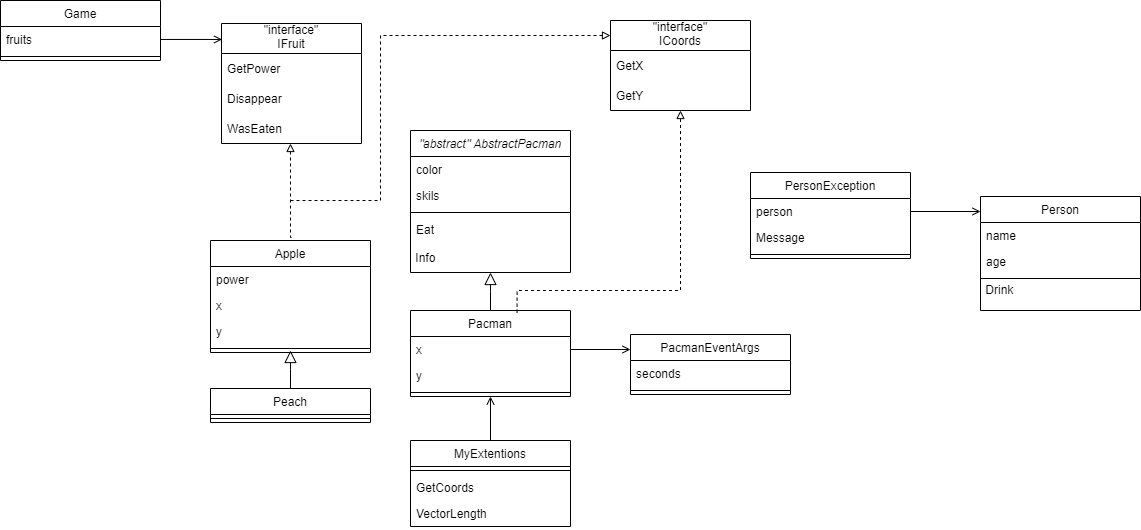

The diagram above was exported from draw.io. Its source (the exported page's mxGraphModel, read from the mxfile embedded in the PNG):
<mxGraphModel dx="2037" dy="1816" grid="1" gridSize="10" guides="1" tooltips="1" connect="1" arrows="1" fold="1" page="1" pageScale="1" pageWidth="827" pageHeight="1169" math="0" shadow="0">
  <root>
    <mxCell id="WIyWlLk6GJQsqaUBKTNV-0" />
    <mxCell id="WIyWlLk6GJQsqaUBKTNV-1" parent="WIyWlLk6GJQsqaUBKTNV-0" />
    <mxCell id="zkfFHV4jXpPFQw0GAbJ--0" value="&quot;abstract&quot; AbstractPacman" style="swimlane;fontStyle=2;align=center;verticalAlign=top;childLayout=stackLayout;horizontal=1;startSize=26;horizontalStack=0;resizeParent=1;resizeLast=0;collapsible=1;marginBottom=0;rounded=0;shadow=0;strokeWidth=1;" parent="WIyWlLk6GJQsqaUBKTNV-1" vertex="1">
      <mxGeometry x="220" y="20" width="160" height="142" as="geometry">
        <mxRectangle x="230" y="140" width="160" height="26" as="alternateBounds" />
      </mxGeometry>
    </mxCell>
    <mxCell id="zkfFHV4jXpPFQw0GAbJ--2" value="color" style="text;align=left;verticalAlign=top;spacingLeft=4;spacingRight=4;overflow=hidden;rotatable=0;points=[[0,0.5],[1,0.5]];portConstraint=eastwest;rounded=0;shadow=0;html=0;" parent="zkfFHV4jXpPFQw0GAbJ--0" vertex="1">
      <mxGeometry y="26" width="160" height="26" as="geometry" />
    </mxCell>
    <mxCell id="OOxfAIF02OTAJDe1dIgo-2" value="skils" style="text;align=left;verticalAlign=top;spacingLeft=4;spacingRight=4;overflow=hidden;rotatable=0;points=[[0,0.5],[1,0.5]];portConstraint=eastwest;rounded=0;shadow=0;html=0;" parent="zkfFHV4jXpPFQw0GAbJ--0" vertex="1">
      <mxGeometry y="52" width="160" height="26" as="geometry" />
    </mxCell>
    <mxCell id="zkfFHV4jXpPFQw0GAbJ--4" value="" style="line;html=1;strokeWidth=1;align=left;verticalAlign=middle;spacingTop=-1;spacingLeft=3;spacingRight=3;rotatable=0;labelPosition=right;points=[];portConstraint=eastwest;" parent="zkfFHV4jXpPFQw0GAbJ--0" vertex="1">
      <mxGeometry y="78" width="160" height="8" as="geometry" />
    </mxCell>
    <mxCell id="zkfFHV4jXpPFQw0GAbJ--5" value="Eat" style="text;align=left;verticalAlign=top;spacingLeft=4;spacingRight=4;overflow=hidden;rotatable=0;points=[[0,0.5],[1,0.5]];portConstraint=eastwest;" parent="zkfFHV4jXpPFQw0GAbJ--0" vertex="1">
      <mxGeometry y="86" width="160" height="26" as="geometry" />
    </mxCell>
    <mxCell id="a0lUIYctKfPUaVJdWqVg-15" value="&amp;nbsp;Info" style="text;html=1;strokeColor=none;fillColor=none;align=left;verticalAlign=middle;whiteSpace=wrap;rounded=0;" parent="zkfFHV4jXpPFQw0GAbJ--0" vertex="1">
      <mxGeometry y="112" width="160" height="30" as="geometry" />
    </mxCell>
    <mxCell id="zkfFHV4jXpPFQw0GAbJ--13" value="Pacman" style="swimlane;fontStyle=0;align=center;verticalAlign=top;childLayout=stackLayout;horizontal=1;startSize=26;horizontalStack=0;resizeParent=1;resizeLast=0;collapsible=1;marginBottom=0;rounded=0;shadow=0;strokeWidth=1;" parent="WIyWlLk6GJQsqaUBKTNV-1" vertex="1">
      <mxGeometry x="220" y="200" width="160" height="86" as="geometry">
        <mxRectangle x="340" y="380" width="170" height="26" as="alternateBounds" />
      </mxGeometry>
    </mxCell>
    <mxCell id="zkfFHV4jXpPFQw0GAbJ--14" value="x" style="text;align=left;verticalAlign=top;spacingLeft=4;spacingRight=4;overflow=hidden;rotatable=0;points=[[0,0.5],[1,0.5]];portConstraint=eastwest;" parent="zkfFHV4jXpPFQw0GAbJ--13" vertex="1">
      <mxGeometry y="26" width="160" height="26" as="geometry" />
    </mxCell>
    <mxCell id="a0lUIYctKfPUaVJdWqVg-17" value="y" style="text;align=left;verticalAlign=top;spacingLeft=4;spacingRight=4;overflow=hidden;rotatable=0;points=[[0,0.5],[1,0.5]];portConstraint=eastwest;" parent="zkfFHV4jXpPFQw0GAbJ--13" vertex="1">
      <mxGeometry y="52" width="160" height="26" as="geometry" />
    </mxCell>
    <mxCell id="OOxfAIF02OTAJDe1dIgo-7" value="" style="line;html=1;strokeWidth=1;align=left;verticalAlign=middle;spacingTop=-1;spacingLeft=3;spacingRight=3;rotatable=0;labelPosition=right;points=[];portConstraint=eastwest;" parent="zkfFHV4jXpPFQw0GAbJ--13" vertex="1">
      <mxGeometry y="78" width="160" height="8" as="geometry" />
    </mxCell>
    <mxCell id="zkfFHV4jXpPFQw0GAbJ--16" value="" style="endArrow=block;endSize=10;endFill=0;shadow=0;strokeWidth=1;rounded=0;edgeStyle=elbowEdgeStyle;elbow=vertical;" parent="WIyWlLk6GJQsqaUBKTNV-1" source="zkfFHV4jXpPFQw0GAbJ--13" target="zkfFHV4jXpPFQw0GAbJ--0" edge="1">
      <mxGeometry width="160" relative="1" as="geometry">
        <mxPoint x="210" y="373" as="sourcePoint" />
        <mxPoint x="310" y="271" as="targetPoint" />
      </mxGeometry>
    </mxCell>
    <mxCell id="a0lUIYctKfPUaVJdWqVg-1" value="&quot;interface&quot;&#10;ICoords" style="swimlane;fontStyle=0;childLayout=stackLayout;horizontal=1;startSize=30;horizontalStack=0;resizeParent=1;resizeParentMax=0;resizeLast=0;collapsible=1;marginBottom=0;verticalAlign=bottom;" parent="WIyWlLk6GJQsqaUBKTNV-1" vertex="1">
      <mxGeometry x="420" y="-90" width="140" height="90" as="geometry" />
    </mxCell>
    <mxCell id="a0lUIYctKfPUaVJdWqVg-2" value="GetX" style="text;strokeColor=none;fillColor=none;align=left;verticalAlign=middle;spacingLeft=4;spacingRight=4;overflow=hidden;points=[[0,0.5],[1,0.5]];portConstraint=eastwest;rotatable=0;" parent="a0lUIYctKfPUaVJdWqVg-1" vertex="1">
      <mxGeometry y="30" width="140" height="30" as="geometry" />
    </mxCell>
    <mxCell id="a0lUIYctKfPUaVJdWqVg-4" value="GetY" style="text;strokeColor=none;fillColor=none;align=left;verticalAlign=middle;spacingLeft=4;spacingRight=4;overflow=hidden;points=[[0,0.5],[1,0.5]];portConstraint=eastwest;rotatable=0;" parent="a0lUIYctKfPUaVJdWqVg-1" vertex="1">
      <mxGeometry y="60" width="140" height="30" as="geometry" />
    </mxCell>
    <mxCell id="a0lUIYctKfPUaVJdWqVg-7" value="&quot;interface&quot;&#10;IFruit" style="swimlane;fontStyle=0;childLayout=stackLayout;horizontal=1;startSize=30;horizontalStack=0;resizeParent=1;resizeParentMax=0;resizeLast=0;collapsible=1;marginBottom=0;verticalAlign=bottom;" parent="WIyWlLk6GJQsqaUBKTNV-1" vertex="1">
      <mxGeometry x="31" y="-87" width="140" height="120" as="geometry" />
    </mxCell>
    <mxCell id="a0lUIYctKfPUaVJdWqVg-8" value="GetPower" style="text;strokeColor=none;fillColor=none;align=left;verticalAlign=middle;spacingLeft=4;spacingRight=4;overflow=hidden;points=[[0,0.5],[1,0.5]];portConstraint=eastwest;rotatable=0;" parent="a0lUIYctKfPUaVJdWqVg-7" vertex="1">
      <mxGeometry y="30" width="140" height="30" as="geometry" />
    </mxCell>
    <mxCell id="a0lUIYctKfPUaVJdWqVg-9" value="Disappear" style="text;strokeColor=none;fillColor=none;align=left;verticalAlign=middle;spacingLeft=4;spacingRight=4;overflow=hidden;points=[[0,0.5],[1,0.5]];portConstraint=eastwest;rotatable=0;" parent="a0lUIYctKfPUaVJdWqVg-7" vertex="1">
      <mxGeometry y="60" width="140" height="30" as="geometry" />
    </mxCell>
    <mxCell id="a0lUIYctKfPUaVJdWqVg-10" value="WasEaten" style="text;strokeColor=none;fillColor=none;align=left;verticalAlign=middle;spacingLeft=4;spacingRight=4;overflow=hidden;points=[[0,0.5],[1,0.5]];portConstraint=eastwest;rotatable=0;" parent="a0lUIYctKfPUaVJdWqVg-7" vertex="1">
      <mxGeometry y="90" width="140" height="30" as="geometry" />
    </mxCell>
    <mxCell id="a0lUIYctKfPUaVJdWqVg-11" value="PacmanEventArgs" style="swimlane;fontStyle=0;align=center;verticalAlign=top;childLayout=stackLayout;horizontal=1;startSize=26;horizontalStack=0;resizeParent=1;resizeLast=0;collapsible=1;marginBottom=0;rounded=0;shadow=0;strokeWidth=1;" parent="WIyWlLk6GJQsqaUBKTNV-1" vertex="1">
      <mxGeometry x="440" y="224" width="160" height="60" as="geometry">
        <mxRectangle x="130" y="380" width="160" height="26" as="alternateBounds" />
      </mxGeometry>
    </mxCell>
    <mxCell id="a0lUIYctKfPUaVJdWqVg-12" value="seconds" style="text;align=left;verticalAlign=top;spacingLeft=4;spacingRight=4;overflow=hidden;rotatable=0;points=[[0,0.5],[1,0.5]];portConstraint=eastwest;" parent="a0lUIYctKfPUaVJdWqVg-11" vertex="1">
      <mxGeometry y="26" width="160" height="26" as="geometry" />
    </mxCell>
    <mxCell id="a0lUIYctKfPUaVJdWqVg-14" value="" style="line;html=1;strokeWidth=1;align=left;verticalAlign=middle;spacingTop=-1;spacingLeft=3;spacingRight=3;rotatable=0;labelPosition=right;points=[];portConstraint=eastwest;" parent="a0lUIYctKfPUaVJdWqVg-11" vertex="1">
      <mxGeometry y="52" width="160" height="8" as="geometry" />
    </mxCell>
    <mxCell id="a0lUIYctKfPUaVJdWqVg-43" value="Game" style="swimlane;fontStyle=0;align=center;verticalAlign=top;childLayout=stackLayout;horizontal=1;startSize=26;horizontalStack=0;resizeParent=1;resizeLast=0;collapsible=1;marginBottom=0;rounded=0;shadow=0;strokeWidth=1;" parent="WIyWlLk6GJQsqaUBKTNV-1" vertex="1">
      <mxGeometry x="-190" y="-110" width="160" height="60" as="geometry">
        <mxRectangle x="130" y="380" width="160" height="26" as="alternateBounds" />
      </mxGeometry>
    </mxCell>
    <mxCell id="a0lUIYctKfPUaVJdWqVg-44" value="fruits" style="text;align=left;verticalAlign=top;spacingLeft=4;spacingRight=4;overflow=hidden;rotatable=0;points=[[0,0.5],[1,0.5]];portConstraint=eastwest;" parent="a0lUIYctKfPUaVJdWqVg-43" vertex="1">
      <mxGeometry y="26" width="160" height="26" as="geometry" />
    </mxCell>
    <mxCell id="a0lUIYctKfPUaVJdWqVg-46" value="" style="line;html=1;strokeWidth=1;align=left;verticalAlign=middle;spacingTop=-1;spacingLeft=3;spacingRight=3;rotatable=0;labelPosition=right;points=[];portConstraint=eastwest;" parent="a0lUIYctKfPUaVJdWqVg-43" vertex="1">
      <mxGeometry y="52" width="160" height="8" as="geometry" />
    </mxCell>
    <mxCell id="a0lUIYctKfPUaVJdWqVg-47" style="edgeStyle=orthogonalEdgeStyle;rounded=0;orthogonalLoop=1;jettySize=auto;html=1;endArrow=open;endFill=0;entryX=0.004;entryY=0.133;entryDx=0;entryDy=0;entryPerimeter=0;" parent="WIyWlLk6GJQsqaUBKTNV-1" source="a0lUIYctKfPUaVJdWqVg-44" target="a0lUIYctKfPUaVJdWqVg-7" edge="1">
      <mxGeometry relative="1" as="geometry">
        <mxPoint x="34" y="-50" as="targetPoint" />
      </mxGeometry>
    </mxCell>
    <mxCell id="a0lUIYctKfPUaVJdWqVg-48" value="Person" style="swimlane;fontStyle=0;align=center;verticalAlign=top;childLayout=stackLayout;horizontal=1;startSize=26;horizontalStack=0;resizeParent=1;resizeLast=0;collapsible=1;marginBottom=0;rounded=0;shadow=0;strokeWidth=1;" parent="WIyWlLk6GJQsqaUBKTNV-1" vertex="1">
      <mxGeometry x="790" y="86" width="160" height="114" as="geometry">
        <mxRectangle x="130" y="380" width="160" height="26" as="alternateBounds" />
      </mxGeometry>
    </mxCell>
    <mxCell id="a0lUIYctKfPUaVJdWqVg-49" value="name" style="text;align=left;verticalAlign=top;spacingLeft=4;spacingRight=4;overflow=hidden;rotatable=0;points=[[0,0.5],[1,0.5]];portConstraint=eastwest;" parent="a0lUIYctKfPUaVJdWqVg-48" vertex="1">
      <mxGeometry y="26" width="160" height="26" as="geometry" />
    </mxCell>
    <mxCell id="a0lUIYctKfPUaVJdWqVg-50" value="age" style="text;align=left;verticalAlign=top;spacingLeft=4;spacingRight=4;overflow=hidden;rotatable=0;points=[[0,0.5],[1,0.5]];portConstraint=eastwest;" parent="a0lUIYctKfPUaVJdWqVg-48" vertex="1">
      <mxGeometry y="52" width="160" height="26" as="geometry" />
    </mxCell>
    <mxCell id="a0lUIYctKfPUaVJdWqVg-51" value="" style="line;html=1;strokeWidth=1;align=left;verticalAlign=middle;spacingTop=-1;spacingLeft=3;spacingRight=3;rotatable=0;labelPosition=right;points=[];portConstraint=eastwest;" parent="a0lUIYctKfPUaVJdWqVg-48" vertex="1">
      <mxGeometry y="78" width="160" height="8" as="geometry" />
    </mxCell>
    <mxCell id="a0lUIYctKfPUaVJdWqVg-52" value="&lt;span&gt;&amp;nbsp;Drink&lt;/span&gt;" style="text;html=1;strokeColor=none;fillColor=none;align=left;verticalAlign=middle;whiteSpace=wrap;rounded=0;" parent="a0lUIYctKfPUaVJdWqVg-48" vertex="1">
      <mxGeometry y="86" width="160" height="14" as="geometry" />
    </mxCell>
    <mxCell id="a0lUIYctKfPUaVJdWqVg-56" value="PersonException" style="swimlane;fontStyle=0;align=center;verticalAlign=top;childLayout=stackLayout;horizontal=1;startSize=26;horizontalStack=0;resizeParent=1;resizeLast=0;collapsible=1;marginBottom=0;rounded=0;shadow=0;strokeWidth=1;" parent="WIyWlLk6GJQsqaUBKTNV-1" vertex="1">
      <mxGeometry x="560" y="62" width="160" height="86" as="geometry">
        <mxRectangle x="130" y="380" width="160" height="26" as="alternateBounds" />
      </mxGeometry>
    </mxCell>
    <mxCell id="a0lUIYctKfPUaVJdWqVg-57" value="person" style="text;align=left;verticalAlign=top;spacingLeft=4;spacingRight=4;overflow=hidden;rotatable=0;points=[[0,0.5],[1,0.5]];portConstraint=eastwest;" parent="a0lUIYctKfPUaVJdWqVg-56" vertex="1">
      <mxGeometry y="26" width="160" height="26" as="geometry" />
    </mxCell>
    <mxCell id="a0lUIYctKfPUaVJdWqVg-61" value="Message" style="text;align=left;verticalAlign=top;spacingLeft=4;spacingRight=4;overflow=hidden;rotatable=0;points=[[0,0.5],[1,0.5]];portConstraint=eastwest;" parent="a0lUIYctKfPUaVJdWqVg-56" vertex="1">
      <mxGeometry y="52" width="160" height="26" as="geometry" />
    </mxCell>
    <mxCell id="a0lUIYctKfPUaVJdWqVg-59" value="" style="line;html=1;strokeWidth=1;align=left;verticalAlign=middle;spacingTop=-1;spacingLeft=3;spacingRight=3;rotatable=0;labelPosition=right;points=[];portConstraint=eastwest;" parent="a0lUIYctKfPUaVJdWqVg-56" vertex="1">
      <mxGeometry y="78" width="160" height="8" as="geometry" />
    </mxCell>
    <mxCell id="a0lUIYctKfPUaVJdWqVg-63" style="edgeStyle=orthogonalEdgeStyle;rounded=0;orthogonalLoop=1;jettySize=auto;html=1;endArrow=open;endFill=0;exitX=1;exitY=0.5;exitDx=0;exitDy=0;entryX=0;entryY=0.25;entryDx=0;entryDy=0;" parent="WIyWlLk6GJQsqaUBKTNV-1" source="zkfFHV4jXpPFQw0GAbJ--14" edge="1" target="a0lUIYctKfPUaVJdWqVg-11">
      <mxGeometry relative="1" as="geometry">
        <mxPoint x="620" y="111" as="sourcePoint" />
        <mxPoint x="620" y="397" as="targetPoint" />
      </mxGeometry>
    </mxCell>
    <mxCell id="ZPtwaCkiLOXGPHyOnrPE-1" style="edgeStyle=orthogonalEdgeStyle;rounded=0;orthogonalLoop=1;jettySize=auto;html=1;endArrow=block;endFill=0;dashed=1;exitX=0.666;exitY=0.025;exitDx=0;exitDy=0;exitPerimeter=0;" edge="1" parent="WIyWlLk6GJQsqaUBKTNV-1" source="zkfFHV4jXpPFQw0GAbJ--13">
      <mxGeometry relative="1" as="geometry">
        <mxPoint x="570.04" y="273.98" as="sourcePoint" />
        <mxPoint x="490" as="targetPoint" />
        <Array as="points">
          <mxPoint x="327" y="180" />
          <mxPoint x="490" y="180" />
        </Array>
      </mxGeometry>
    </mxCell>
    <mxCell id="ZPtwaCkiLOXGPHyOnrPE-2" style="edgeStyle=orthogonalEdgeStyle;rounded=0;orthogonalLoop=1;jettySize=auto;html=1;endArrow=block;endFill=0;dashed=1;" edge="1" parent="WIyWlLk6GJQsqaUBKTNV-1">
      <mxGeometry relative="1" as="geometry">
        <mxPoint x="100" y="90" as="sourcePoint" />
        <mxPoint x="420" y="-75" as="targetPoint" />
        <Array as="points">
          <mxPoint x="100" y="90" />
          <mxPoint x="190" y="90" />
          <mxPoint x="190" y="-75" />
        </Array>
      </mxGeometry>
    </mxCell>
    <mxCell id="ZPtwaCkiLOXGPHyOnrPE-3" style="edgeStyle=orthogonalEdgeStyle;rounded=0;orthogonalLoop=1;jettySize=auto;html=1;endArrow=block;endFill=0;dashed=1;entryX=0.557;entryY=1.1;entryDx=0;entryDy=0;entryPerimeter=0;" edge="1" parent="WIyWlLk6GJQsqaUBKTNV-1">
      <mxGeometry relative="1" as="geometry">
        <mxPoint x="101" y="127" as="sourcePoint" />
        <mxPoint x="99.98000000000002" y="33" as="targetPoint" />
        <Array as="points">
          <mxPoint x="100" y="127" />
        </Array>
      </mxGeometry>
    </mxCell>
    <mxCell id="ZPtwaCkiLOXGPHyOnrPE-4" value="Apple" style="swimlane;fontStyle=0;align=center;verticalAlign=top;childLayout=stackLayout;horizontal=1;startSize=26;horizontalStack=0;resizeParent=1;resizeLast=0;collapsible=1;marginBottom=0;rounded=0;shadow=0;strokeWidth=1;" vertex="1" parent="WIyWlLk6GJQsqaUBKTNV-1">
      <mxGeometry x="20" y="130" width="160" height="112" as="geometry">
        <mxRectangle x="340" y="380" width="170" height="26" as="alternateBounds" />
      </mxGeometry>
    </mxCell>
    <mxCell id="ZPtwaCkiLOXGPHyOnrPE-8" value="power" style="text;align=left;verticalAlign=top;spacingLeft=4;spacingRight=4;overflow=hidden;rotatable=0;points=[[0,0.5],[1,0.5]];portConstraint=eastwest;" vertex="1" parent="ZPtwaCkiLOXGPHyOnrPE-4">
      <mxGeometry y="26" width="160" height="26" as="geometry" />
    </mxCell>
    <mxCell id="ZPtwaCkiLOXGPHyOnrPE-5" value="x" style="text;align=left;verticalAlign=top;spacingLeft=4;spacingRight=4;overflow=hidden;rotatable=0;points=[[0,0.5],[1,0.5]];portConstraint=eastwest;" vertex="1" parent="ZPtwaCkiLOXGPHyOnrPE-4">
      <mxGeometry y="52" width="160" height="26" as="geometry" />
    </mxCell>
    <mxCell id="ZPtwaCkiLOXGPHyOnrPE-6" value="y" style="text;align=left;verticalAlign=top;spacingLeft=4;spacingRight=4;overflow=hidden;rotatable=0;points=[[0,0.5],[1,0.5]];portConstraint=eastwest;" vertex="1" parent="ZPtwaCkiLOXGPHyOnrPE-4">
      <mxGeometry y="78" width="160" height="26" as="geometry" />
    </mxCell>
    <mxCell id="ZPtwaCkiLOXGPHyOnrPE-7" value="" style="line;html=1;strokeWidth=1;align=left;verticalAlign=middle;spacingTop=-1;spacingLeft=3;spacingRight=3;rotatable=0;labelPosition=right;points=[];portConstraint=eastwest;" vertex="1" parent="ZPtwaCkiLOXGPHyOnrPE-4">
      <mxGeometry y="104" width="160" height="8" as="geometry" />
    </mxCell>
    <mxCell id="ZPtwaCkiLOXGPHyOnrPE-9" value="Peach" style="swimlane;fontStyle=0;align=center;verticalAlign=top;childLayout=stackLayout;horizontal=1;startSize=26;horizontalStack=0;resizeParent=1;resizeLast=0;collapsible=1;marginBottom=0;rounded=0;shadow=0;strokeWidth=1;" vertex="1" parent="WIyWlLk6GJQsqaUBKTNV-1">
      <mxGeometry x="20" y="278" width="160" height="34" as="geometry">
        <mxRectangle x="340" y="380" width="170" height="26" as="alternateBounds" />
      </mxGeometry>
    </mxCell>
    <mxCell id="ZPtwaCkiLOXGPHyOnrPE-12" value="" style="line;html=1;strokeWidth=1;align=left;verticalAlign=middle;spacingTop=-1;spacingLeft=3;spacingRight=3;rotatable=0;labelPosition=right;points=[];portConstraint=eastwest;" vertex="1" parent="ZPtwaCkiLOXGPHyOnrPE-9">
      <mxGeometry y="26" width="160" height="8" as="geometry" />
    </mxCell>
    <mxCell id="ZPtwaCkiLOXGPHyOnrPE-13" value="" style="endArrow=block;endSize=10;endFill=0;shadow=0;strokeWidth=1;rounded=0;edgeStyle=elbowEdgeStyle;elbow=vertical;" edge="1" source="ZPtwaCkiLOXGPHyOnrPE-9" parent="WIyWlLk6GJQsqaUBKTNV-1">
      <mxGeometry width="160" relative="1" as="geometry">
        <mxPoint x="10" y="451" as="sourcePoint" />
        <mxPoint x="100" y="240" as="targetPoint" />
      </mxGeometry>
    </mxCell>
    <mxCell id="ZPtwaCkiLOXGPHyOnrPE-14" style="edgeStyle=orthogonalEdgeStyle;rounded=0;orthogonalLoop=1;jettySize=auto;html=1;endArrow=open;endFill=0;" edge="1" parent="WIyWlLk6GJQsqaUBKTNV-1" source="a0lUIYctKfPUaVJdWqVg-57">
      <mxGeometry relative="1" as="geometry">
        <mxPoint x="790" y="101" as="targetPoint" />
      </mxGeometry>
    </mxCell>
    <mxCell id="ZPtwaCkiLOXGPHyOnrPE-18" style="edgeStyle=orthogonalEdgeStyle;rounded=0;orthogonalLoop=1;jettySize=auto;html=1;entryX=0.5;entryY=1;entryDx=0;entryDy=0;endArrow=open;endFill=0;" edge="1" parent="WIyWlLk6GJQsqaUBKTNV-1" source="ZPtwaCkiLOXGPHyOnrPE-15" target="zkfFHV4jXpPFQw0GAbJ--13">
      <mxGeometry relative="1" as="geometry" />
    </mxCell>
    <mxCell id="ZPtwaCkiLOXGPHyOnrPE-15" value="MyExtentions" style="swimlane;fontStyle=0;align=center;verticalAlign=top;childLayout=stackLayout;horizontal=1;startSize=26;horizontalStack=0;resizeParent=1;resizeLast=0;collapsible=1;marginBottom=0;rounded=0;shadow=0;strokeWidth=1;" vertex="1" parent="WIyWlLk6GJQsqaUBKTNV-1">
      <mxGeometry x="220" y="330" width="160" height="86" as="geometry">
        <mxRectangle x="130" y="380" width="160" height="26" as="alternateBounds" />
      </mxGeometry>
    </mxCell>
    <mxCell id="ZPtwaCkiLOXGPHyOnrPE-17" value="" style="line;html=1;strokeWidth=1;align=left;verticalAlign=middle;spacingTop=-1;spacingLeft=3;spacingRight=3;rotatable=0;labelPosition=right;points=[];portConstraint=eastwest;" vertex="1" parent="ZPtwaCkiLOXGPHyOnrPE-15">
      <mxGeometry y="26" width="160" height="8" as="geometry" />
    </mxCell>
    <mxCell id="ZPtwaCkiLOXGPHyOnrPE-16" value="GetCoords" style="text;align=left;verticalAlign=top;spacingLeft=4;spacingRight=4;overflow=hidden;rotatable=0;points=[[0,0.5],[1,0.5]];portConstraint=eastwest;" vertex="1" parent="ZPtwaCkiLOXGPHyOnrPE-15">
      <mxGeometry y="34" width="160" height="26" as="geometry" />
    </mxCell>
    <mxCell id="ZPtwaCkiLOXGPHyOnrPE-20" value="VectorLength" style="text;align=left;verticalAlign=top;spacingLeft=4;spacingRight=4;overflow=hidden;rotatable=0;points=[[0,0.5],[1,0.5]];portConstraint=eastwest;" vertex="1" parent="ZPtwaCkiLOXGPHyOnrPE-15">
      <mxGeometry y="60" width="160" height="26" as="geometry" />
    </mxCell>
  </root>
</mxGraphModel>